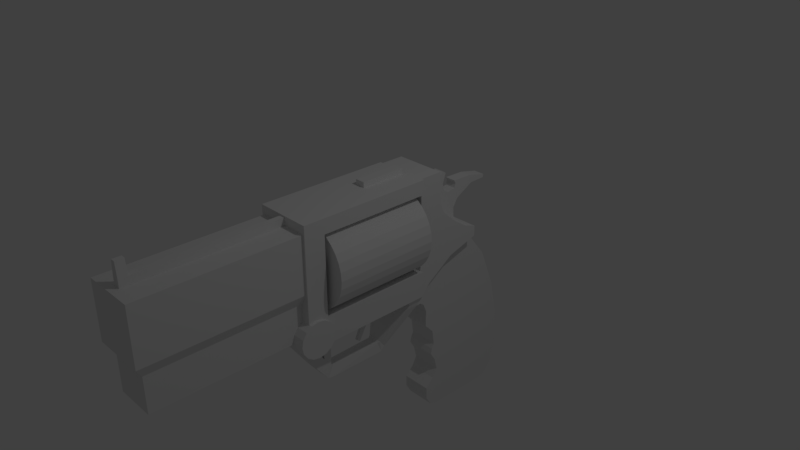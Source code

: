 # Source: Revolver.blend  (saved by Blender 2.79.0; exported with 4.5.12 LTS)
import bpy
from mathutils import Matrix  # noqa: F401  (used for matrix-valued properties, if any)

bpy.ops.wm.read_factory_settings(use_empty=True)
scene = bpy.context.scene
scene.name = 'Scene'

# ---- collections
col_collection_1 = bpy.data.collections.new('Collection 1'); scene.collection.children.link(col_collection_1)

# ---- materials (node trees are filled in below, after node groups)
mat_material = bpy.data.materials.new('Material')
mat_material.alpha_threshold = 0.0
mat_material.use_transparent_shadow = False
mat_material.roughness = 0.5
mat_material.line_color = (0.0, 0.0, 0.0, 1.0)

# ---- material node trees

# ---- world
world_world = bpy.data.worlds.new('World'); scene.world = world_world
world_world.color = (0.05088, 0.05088, 0.05088)
world_world.use_sun_shadow = False
world_world.sun_shadow_jitter_overblur = 0.0
world_world.cycles.sampling_method = 'MANUAL'

# ---- cameras
cam_camera = bpy.data.cameras.new('Camera')
cam_camera.clip_end = 100.0
cam_camera.lens = 35.0
cam_camera.sensor_width = 32.0
cam_camera.sensor_height = 18.0
cam_camera.ortho_scale = 7.314
cam_camera.dof.focus_distance = 0.0
cam_camera.dof.aperture_fstop = 128.0

# ---- lights
light_lamp = bpy.data.lights.new('Lamp', 'POINT')
light_lamp.transmission_factor = 0.0
light_lamp.cutoff_distance = 30.0
light_lamp.energy = 100.0
light_lamp.shadow_buffer_clip_start = 1.001
light_lamp.shadow_soft_size = 0.1
light_lamp.shadow_maximum_resolution = 0.006
light_lamp.use_absolute_resolution = True

# ---- meshes
me_cube_006 = bpy.data.meshes.new('Cube.006')
me_cube_006.from_pydata([(0.07982, 3.377, 0.7806), (0.07982, 3.478, 0.7754), (0.07982, 3.565, 0.7991), (0.07982, 3.636, 0.7938), (0.07982, 3.671, 0.7701), (0.07982, 3.736, 0.8018), (0.07982, 3.779, 0.7727), (0.07982, 3.729, 0.625), (0.07982, 3.747, 0.5247), (0.07982, 3.837, 0.4772), (0.07982, 3.958, 0.4973), (0.07982, 3.977, 0.5643), (0.07982, 3.953, 0.6091), (0.07982, 4.256, 0.6012), (0.07982, 4.539, 0.5353), (0.07982, 4.533, 0.4878), (0.07982, 4.293, 0.4825), (0.07982, 4.024, 0.3347), (0.07982, 3.948, 0.2081), (0.07982, 3.955, 0.07877), (0.07982, 4.029, -0.07427), (0.07982, 3.444, -0.08746), (0.07982, 3.449, 0.274), (0.07982, 3.536, 0.3611), (0.07982, 3.533, 0.4878), (0.07982, 3.425, 0.5634), (0.07982, 3.298, 0.5616), (0.0, 3.377, 0.7806), (0.0, 3.478, 0.7754), (0.0, 3.565, 0.7991), (0.0, 3.636, 0.7938), (0.0, 3.671, 0.7701), (0.0, 3.736, 0.8018), (0.0, 3.779, 0.7727), (0.0, 3.729, 0.625), (0.0, 3.747, 0.5247), (0.0, 3.837, 0.4772), (0.0, 3.958, 0.4973), (0.0, 3.977, 0.5643), (0.0, 3.953, 0.6091), (0.0, 4.256, 0.6012), (0.0, 4.539, 0.5353), (0.0, 4.533, 0.4878), (0.0, 4.293, 0.4825), (0.0, 4.024, 0.3347), (0.0, 3.948, 0.2081), (0.0, 3.955, 0.07877), (0.0, 4.029, -0.07427), (0.0, 3.444, -0.08746), (0.0, 3.449, 0.274), (0.0, 3.536, 0.3611), (0.0, 3.533, 0.4878), (0.0, 3.425, 0.5634), (0.0, 3.298, 0.5616)], [], [(0, 26, 53, 27), (4, 5, 32, 31), (19, 20, 47, 46), (12, 13, 40, 39), (5, 6, 33, 32), (20, 21, 48, 47), (13, 14, 41, 40), (6, 7, 34, 33), (21, 22, 49, 48), (14, 15, 42, 41), (7, 8, 35, 34), (22, 23, 50, 49), (0, 1, 28, 27), (15, 16, 43, 42), (8, 9, 36, 35), (23, 24, 51, 50), (1, 2, 29, 28), (16, 17, 44, 43), (9, 10, 37, 36), (24, 25, 52, 51), (2, 3, 30, 29), (17, 18, 45, 44), (10, 11, 38, 37), (25, 26, 53, 52), (3, 4, 31, 30), (18, 19, 46, 45), (11, 12, 39, 38), (0, 26, 25, 24, 23, 22, 21, 20, 19, 18, 17, 16, 15, 14, 13, 12, 11, 10, 9, 8, 7, 6, 5, 4, 3, 2, 1)])
me_cube_006.materials.append(mat_material)
me_cube_006.use_remesh_preserve_volume = False
me_cube_006.use_remesh_preserve_attributes = False
me_cube_006.use_mirror_vertex_groups = False
me_cube_006.update()
me_cube_005 = bpy.data.meshes.new('Cube.005')
me_cube_005.from_pydata([(0.3599, 3.044, -0.7739), (0.3599, 3.227, -0.5743), (0.3599, 3.623, -0.3052), (0.3599, 4.085, -0.1659), (0.3599, 3.051, 0.9887), (0.3599, 3.381, 0.9887), (0.3599, 3.389, 0.6201), (0.3599, 3.465, 0.3922), (0.3599, 3.7, 0.1794), (0.3599, 3.898, 0.05018), (0.3599, 4.085, -0.01821), (0.0, 3.044, -0.7739), (0.0, 3.227, -0.5743), (0.0, 3.623, -0.3052), (0.0, 4.085, -0.1659), (0.0, 3.051, 0.9887), (0.0, 3.381, 0.9887), (0.0, 3.389, 0.6201), (0.0, 3.465, 0.3922), (0.0, 3.7, 0.1794), (0.0, 3.898, 0.05018), (0.0, 4.085, -0.01821)], [], [(9, 20, 19, 8), (2, 13, 14, 3), (10, 21, 20, 9), (7, 18, 17, 6), (4, 15, 11, 0), (3, 14, 21, 10), (0, 11, 12, 1), (8, 19, 18, 7), (5, 16, 15, 4), (1, 12, 13, 2), (17, 16, 5, 6), (0, 1, 2, 3, 10, 9, 8, 7, 6, 5, 4)])
me_cube_005.materials.append(mat_material)
me_cube_005.use_remesh_preserve_volume = False
me_cube_005.use_remesh_preserve_attributes = False
me_cube_005.use_mirror_vertex_groups = False
me_cube_005.update()
me_cube_004 = bpy.data.meshes.new('Cube.004')
me_cube_004.from_pydata([(0.2122, 3.044, -0.7739), (0.2122, 3.227, -0.5743), (0.2122, 3.623, -0.3052), (0.2122, 4.085, -0.1659), (0.2122, 4.443, -0.6187), (0.2122, 4.684, -1.22), (0.2122, 4.801, -1.749), (0.2122, 4.82, -2.297), (0.2122, 4.728, -2.661), (0.2122, 4.582, -2.813), (0.2122, 4.449, -2.838), (0.2122, 3.534, -2.822), (0.2122, 3.436, -2.784), (0.2122, 3.351, -2.645), (0.2122, 3.348, -2.47), (0.2122, 3.476, -2.342), (0.2122, 3.549, -2.206), (0.2122, 3.503, -2.028), (0.2122, 3.426, -1.9), (0.2122, 3.444, -1.818), (0.2122, 3.48, -1.745), (0.2122, 3.448, -1.526), (0.2122, 3.362, -1.426), (0.2122, 3.312, -1.38), (0.2122, 3.312, -1.289), (0.2122, 3.314, -1.134), (0.2122, 3.262, -1.006), (0.2122, 3.198, -0.9608), (0.2122, 3.116, -0.9653), (0.2122, 3.097, -0.9289), (0.2122, 3.093, -0.8605), (0.0, 3.044, -0.7739), (0.0, 3.227, -0.5743), (0.0, 3.623, -0.3052), (0.0, 4.085, -0.1659), (0.0, 4.443, -0.6187), (0.0, 4.684, -1.22), (0.0, 4.801, -1.749), (0.0, 4.82, -2.297), (0.0, 4.728, -2.661), (0.0, 4.582, -2.813), (0.0, 4.449, -2.838), (0.0, 3.534, -2.822), (0.0, 3.436, -2.784), (0.0, 3.351, -2.645), (0.0, 3.348, -2.47), (0.0, 3.476, -2.342), (0.0, 3.549, -2.206), (0.0, 3.503, -2.028), (0.0, 3.426, -1.9), (0.0, 3.444, -1.818), (0.0, 3.48, -1.745), (0.0, 3.448, -1.526), (0.0, 3.362, -1.426), (0.0, 3.312, -1.38), (0.0, 3.312, -1.289), (0.0, 3.314, -1.134), (0.0, 3.262, -1.006), (0.0, 3.198, -0.9608), (0.0, 3.116, -0.9653), (0.0, 3.097, -0.9289), (0.0, 3.093, -0.8605)], [], [(0, 1, 32, 31), (27, 28, 59, 58), (14, 15, 46, 45), (1, 2, 33, 32), (28, 29, 60, 59), (15, 16, 47, 46), (2, 3, 34, 33), (29, 30, 61, 60), (16, 17, 48, 47), (3, 4, 35, 34), (0, 30, 61, 31), (17, 18, 49, 48), (4, 5, 36, 35), (18, 19, 50, 49), (5, 6, 37, 36), (19, 20, 51, 50), (6, 7, 38, 37), (20, 21, 52, 51), (7, 8, 39, 38), (21, 22, 53, 52), (8, 9, 40, 39), (22, 23, 54, 53), (9, 10, 41, 40), (23, 24, 55, 54), (10, 11, 42, 41), (24, 25, 56, 55), (11, 12, 43, 42), (25, 26, 57, 56), (12, 13, 44, 43), (26, 27, 58, 57), (13, 14, 45, 44), (0, 30, 29, 28, 27, 26, 25, 24, 23, 22, 21, 20, 19, 18, 17, 16, 15, 14, 13, 12, 11, 10, 9, 8, 7, 6, 5, 4, 3, 2, 1)])
me_cube_004.materials.append(mat_material)
me_cube_004.use_remesh_preserve_volume = False
me_cube_004.use_remesh_preserve_attributes = False
me_cube_004.use_mirror_vertex_groups = False
me_cube_004.update()
me_cube_003 = bpy.data.meshes.new('Cube.003')
me_cube_003.from_pydata([(0.0218, 2.4, -0.989), (0.0218, 2.327, -0.9585), (0.0218, 2.416, -0.6853), (0.0218, 2.334, -0.7016), (0.0218, 2.265, -1.232), (0.0218, 2.219, -1.202), (0.0, 2.327, -0.9585), (0.0, 2.4, -0.989), (0.0, 2.334, -0.7016), (0.0, 2.416, -0.6853), (0.0, 2.219, -1.202), (0.0, 2.265, -1.232)], [], [(0, 2, 3, 1), (1, 5, 4, 0), (7, 6, 8, 9), (6, 7, 11, 10), (2, 0, 7, 9), (5, 1, 6, 10), (1, 3, 8, 6), (3, 2, 9, 8), (0, 4, 11, 7), (4, 5, 10, 11)])
me_cube_003.materials.append(mat_material)
me_cube_003.use_remesh_preserve_volume = False
me_cube_003.use_remesh_preserve_attributes = False
me_cube_003.use_mirror_vertex_groups = False
me_cube_003.update()
me_cube_002 = bpy.data.meshes.new('Cube.002')
me_cube_002.from_pydata([(0.4, 1.455, -0.7082), (0.4, 1.455, 0.9887), (0.4, 1.166, -0.7082), (0.4, 1.166, 0.9887), (0.4, 1.455, 0.7823), (0.4, 1.166, 0.7823), (0.4, 1.455, -0.3293), (0.4, 1.166, -0.3293), (0.4, 3.051, -0.7082), (0.4, 3.051, -0.3293), (0.4, 3.051, 0.9887), (0.4, 3.051, 0.7823), (0.0, 1.455, -0.7082), (0.0, 1.455, 0.9887), (0.0, 1.166, -0.7082), (0.0, 1.166, 0.9887), (0.0, 1.455, 0.7823), (0.0, 1.166, 0.7823), (0.0, 1.455, -0.3293), (0.0, 3.051, -0.7082), (0.0, 3.051, -0.3293), (0.0, 3.051, 0.9887), (0.0, 3.051, 0.7823), (0.0, 1.166, -0.7082), (0.0, 1.166, 0.7823), (0.0, 1.166, -0.3293), (0.0, 3.001, 0.8078), (0.0, 1.515, 0.8078), (0.1297, 3.001, 0.7964), (0.1297, 1.515, 0.7964), (0.2406, 3.001, 0.7628), (0.2406, 1.515, 0.7628), (0.3428, 3.001, 0.7082), (0.3428, 1.515, 0.7082), (0.4323, 3.001, 0.6346), (0.4323, 1.515, 0.6346), (0.5059, 3.001, 0.5451), (0.5059, 1.515, 0.5451), (0.5605, 3.001, 0.4429), (0.5605, 1.515, 0.4429), (0.5941, 3.001, 0.332), (0.5941, 1.515, 0.332), (0.6055, 3.001, 0.2167), (0.6055, 1.515, 0.2167), (0.5941, 3.001, 0.1014), (0.5941, 1.515, 0.1014), (0.5605, 3.001, -0.009535), (0.5605, 1.515, -0.009535), (0.5059, 3.001, -0.1117), (0.5059, 1.515, -0.1117), (0.4323, 3.001, -0.2013), (0.4323, 1.515, -0.2013), (0.3428, 3.001, -0.2748), (0.3428, 1.515, -0.2748), (0.2406, 3.001, -0.3294), (0.2406, 1.515, -0.3294), (0.1297, 3.001, -0.3631), (0.1297, 1.515, -0.3631), (0.0, 3.001, -0.3744), (0.0, 1.515, -0.3744), (0.1045, 1.647, -1.483), (0.0, 1.647, -1.483), (0.0, 1.487, -1.278), (0.1045, 1.487, -1.278), (0.08806, 1.61, -1.182), (0.0, 1.61, -1.182), (0.0, 1.716, -1.319), (0.08806, 1.716, -1.319), (0.4, 1.716, -0.7082), (0.0, 1.716, -0.7082), (0.0, 1.716, -0.3293), (0.4, 1.716, -0.3293), (0.0, 1.61, -0.3293), (0.0, 1.61, -0.7082), (0.4, 1.61, -0.3293), (0.4, 1.61, -0.7082), (0.0, 1.525, -0.5529), (0.4491, 1.525, -0.5529), (0.0, 1.506, -0.6508), (0.4491, 1.506, -0.6508), (0.0, 1.45, -0.7338), (0.4491, 1.45, -0.7338), (0.0, 1.367, -0.7893), (0.4491, 1.367, -0.7893), (0.0, 1.269, -0.8088), (0.4491, 1.269, -0.8088), (0.0, 1.172, -0.7893), (0.4491, 1.172, -0.7893), (0.0, 1.089, -0.7338), (0.4491, 1.089, -0.7338), (0.0, 1.033, -0.6508), (0.4491, 1.033, -0.6508), (0.0, 1.014, -0.5529), (0.4491, 1.014, -0.5529), (0.0, 1.033, -0.455), (0.4491, 1.033, -0.455), (0.0, 1.089, -0.372), (0.4491, 1.089, -0.372), (0.0, 1.172, -0.3166), (0.4491, 1.172, -0.3166), (0.0, 1.269, -0.2971), (0.4491, 1.269, -0.2971), (0.0, 1.367, -0.3166), (0.4491, 1.367, -0.3166), (0.0, 1.45, -0.372), (0.4491, 1.45, -0.372), (0.0, 1.506, -0.455), (0.4491, 1.506, -0.455), (0.0, 1.118, -0.7573), (0.08806, 1.118, -0.7573), (0.08806, 1.308, -0.7597), (0.0, 1.308, -0.7597), (0.1045, 1.738, -1.498), (0.0, 1.738, -1.498), (0.0, 1.754, -1.348), (0.0716, 1.754, -1.348), (0.1045, 2.569, -1.498), (0.0, 2.569, -1.498), (0.0, 2.512, -1.348), (0.08806, 2.512, -1.348), (0.1045, 2.626, -1.434), (0.0, 2.626, -1.434), (0.0, 2.544, -1.335), (0.1045, 2.544, -1.335), (0.3547, 3.051, -0.7844), (0.0, 3.051, -0.7844), (0.0, 2.858, -0.7829), (0.3547, 2.858, -0.7829), (0.4, 2.796, -0.3293), (0.0, 2.796, -0.3293), (0.4, 2.796, -0.7082), (0.0, 2.796, -0.7082), (0.0, 3.001, 0.8078), (0.0, 1.515, 0.8078), (0.0, 3.001, 0.7964), (0.0, 1.515, 0.7964), (0.0, 3.001, 0.7628), (0.0, 1.515, 0.7628), (0.0, 3.001, 0.7082), (0.0, 1.515, 0.7082), (0.0, 3.001, 0.6346), (0.0, 1.515, 0.6346), (0.0, 3.001, 0.5451), (0.0, 1.515, 0.5451), (0.0, 3.001, 0.4429), (0.0, 1.515, 0.4429), (0.0, 3.001, 0.332), (0.0, 1.515, 0.332), (0.0, 3.001, 0.2167), (0.0, 1.515, 0.2167), (0.0, 3.001, 0.1014), (0.0, 1.515, 0.1014), (0.0, 3.001, -0.009535), (0.0, 1.515, -0.009535), (0.0, 3.001, -0.1117), (0.0, 1.515, -0.1117), (0.0, 3.001, -0.2013), (0.0, 1.515, -0.2013), (0.0, 3.001, -0.2748), (0.0, 1.515, -0.2748), (0.0, 3.001, -0.3294), (0.0, 1.515, -0.3294), (0.0, 3.001, -0.3631), (0.0, 1.515, -0.3631), (0.0, 3.001, -0.3744), (0.0, 1.515, -0.3744), (0.0, 2.827, -0.8381), (0.3399, 2.827, -0.8381), (0.3399, 3.008, -0.8494), (0.0, 3.008, -0.8494), (0.08806, 1.166, -0.7082), (0.08806, 1.455, -0.7082), (0.0, 1.716, -1.319), (0.08806, 1.716, -0.7082), (0.08806, 1.61, -0.7082), (0.0, 1.754, -1.348), (0.0, 2.512, -1.348), (0.0, 2.544, -1.335), (0.06859, 2.858, -0.7829), (0.08806, 2.796, -0.7082), (0.06224, 2.827, -0.8381), (0.06996, 2.985, 1.064), (0.06996, 2.342, 1.064), (0.06996, 2.985, 0.9887), (0.06996, 2.342, 0.9887), (0.0, 2.985, 0.9887), (0.0, 2.985, 1.064), (0.0, 2.342, 0.9887), (0.0, 2.342, 1.064)], [], [(6, 7, 2, 0), (1, 3, 5, 4), (4, 5, 7, 6), (130, 8, 9, 128), (4, 11, 10, 1), (74, 72, 18, 6), (1, 13, 15, 3), (11, 22, 21, 10), (170, 14, 12, 171), (8, 19, 20, 9), (4, 16, 22, 11), (6, 18, 16, 4), (3, 15, 17, 5), (10, 21, 13, 1), (7, 25, 23, 2), (5, 24, 25, 7), (26, 27, 29, 28), (28, 29, 31, 30), (30, 31, 33, 32), (32, 33, 35, 34), (34, 35, 37, 36), (36, 37, 39, 38), (38, 39, 41, 40), (40, 41, 43, 42), (42, 43, 45, 44), (44, 45, 47, 46), (46, 47, 49, 48), (48, 49, 51, 50), (50, 51, 53, 52), (52, 53, 55, 54), (54, 55, 57, 56), (56, 57, 59, 58), (61, 113, 112, 60), (64, 63, 60, 67), (63, 62, 61, 60), (123, 167, 180, 177), (126, 178, 179, 131), (63, 109, 108, 62), (75, 68, 71, 74), (174, 173, 68, 75), (128, 129, 70, 71), (0, 75, 74, 6), (71, 70, 72, 74), (171, 12, 73, 174), (76, 77, 79, 78), (78, 79, 81, 80), (80, 81, 83, 82), (82, 83, 85, 84), (84, 85, 87, 86), (86, 87, 89, 88), (88, 89, 91, 90), (90, 91, 93, 92), (92, 93, 95, 94), (94, 95, 97, 96), (96, 97, 99, 98), (98, 99, 101, 100), (100, 101, 103, 102), (102, 103, 105, 104), (79, 77, 107, 105, 103, 101, 99, 97, 95, 93, 91, 89, 87, 85, 83, 81), (104, 105, 107, 106), (106, 107, 77, 76), (76, 78, 80, 82, 84, 86, 88, 90, 92, 94, 96, 98, 100, 102, 104, 106), (64, 110, 109, 63), (65, 111, 110, 64), (113, 117, 116, 112), (60, 112, 115, 67), (172, 175, 114, 66), (176, 177, 122, 118), (175, 176, 118, 114), (112, 116, 119, 115), (180, 178, 126, 166), (116, 120, 123, 119), (117, 121, 120, 116), (168, 124, 127, 167), (169, 125, 124, 168), (9, 20, 129, 128), (173, 69, 131, 179), (68, 130, 128, 71), (127, 124, 8, 130), (19, 8, 124, 125), (178, 127, 130, 179), (35, 33, 139, 141), (53, 51, 157, 159), (42, 44, 150, 148), (45, 43, 149, 151), (34, 36, 142, 140), (52, 54, 160, 158), (26, 28, 134, 132), (37, 35, 141, 143), (55, 53, 159, 161), (29, 27, 133, 135), (44, 46, 152, 150), (47, 45, 151, 153), (36, 38, 144, 142), (54, 56, 162, 160), (39, 37, 143, 145), (57, 55, 161, 163), (28, 30, 136, 134), (46, 48, 154, 152), (31, 29, 135, 137), (49, 47, 153, 155), (38, 40, 146, 144), (56, 58, 164, 162), (41, 39, 145, 147), (59, 57, 163, 165), (30, 32, 138, 136), (48, 50, 156, 154), (33, 31, 137, 139), (51, 49, 155, 157), (40, 42, 148, 146), (43, 41, 147, 149), (32, 34, 140, 138), (50, 52, 158, 156), (121, 169, 168, 120), (120, 168, 167, 123), (177, 180, 166, 122), (68, 173, 179, 130), (167, 127, 178, 180), (115, 119, 176, 175), (119, 123, 177, 176), (67, 115, 175, 172), (0, 171, 174, 75), (66, 69, 173, 67, 172), (2, 170, 171, 0), (64, 67, 173, 174), (73, 65, 64, 174), (181, 182, 184, 183), (186, 185, 187, 188), (184, 187, 185, 183), (182, 188, 187, 184), (181, 186, 188, 182), (183, 185, 186, 181)])
me_cube_002.materials.append(mat_material)
me_cube_002.use_remesh_preserve_volume = False
me_cube_002.use_remesh_preserve_attributes = False
me_cube_002.use_mirror_vertex_groups = False
me_cube_002.update()
me_cube_001 = bpy.data.meshes.new('Cube.001')
me_cube_001.from_pydata([(0.4164, 1.166, 0.07704), (0.4164, 1.166, 0.8641)], [(0, 1)], [])
me_cube_001.materials.append(mat_material)
me_cube_001.use_remesh_preserve_volume = False
me_cube_001.use_remesh_preserve_attributes = False
me_cube_001.use_mirror_vertex_groups = False
me_cube_001.update()
me_cube = bpy.data.meshes.new('Cube')
me_cube.from_pydata([(0.2795, 1.166, -0.5773), (0.2795, -0.9033, -0.5773), (0.03903, 1.166, 0.8641), (0.04758, -0.8958, 0.8641), (0.2795, 1.166, -0.08312), (0.3662, 1.166, 0.07704), (0.2795, -0.9033, -0.08312), (0.3662, -1.0, 0.07704), (0.0, 1.166, -0.5773), (0.0, -0.9033, -0.5773), (0.0, 1.166, 0.8641), (0.0, -0.8958, 0.8641), (0.0, -0.9033, -0.08312), (0.0, -1.0, 0.07704), (0.3662, 1.166, 0.8641), (0.3662, -1.0, 0.8641), (0.0, -1.0, 0.8641), (0.03903, 1.166, 0.969), (0.0, 1.166, 0.969), (0.0, -0.8958, 0.969), (0.04758, -0.8958, 0.969), (0.2795, -0.7805, -0.5773), (0.3662, -0.7805, 0.8641), (0.2795, -0.7805, -0.08312), (0.3662, -0.7805, 0.07704), (0.0, -0.7805, 0.8641), (0.0, -0.7805, -0.5773), (0.0471, -0.7805, 0.8641), (0.0, -0.7805, 0.969), (0.0471, -0.7805, 0.969), (0.0, -0.7805, 1.174), (0.0, -0.8958, 1.174), (0.03127, -0.7805, 1.174), (0.03175, -0.8958, 1.174)], [], [(24, 22, 15, 7), (21, 23, 6, 1), (23, 24, 7, 6), (6, 7, 13, 12), (1, 6, 12, 9), (7, 15, 16, 13), (2, 10, 18, 17), (21, 1, 9, 26), (27, 3, 15, 22), (3, 11, 16, 15), (29, 28, 30, 32), (27, 2, 17, 29), (25, 11, 19, 28), (11, 3, 20, 19), (10, 25, 28, 18), (3, 27, 29, 20), (17, 18, 28, 29), (2, 27, 22, 14), (0, 21, 26, 8), (4, 5, 24, 23), (0, 4, 23, 21), (5, 14, 22, 24), (32, 30, 31, 33), (20, 29, 32, 33), (19, 20, 33, 31), (28, 19, 31, 30)])
me_cube.materials.append(mat_material)
me_cube.use_remesh_preserve_volume = False
me_cube.use_remesh_preserve_attributes = False
me_cube.use_mirror_vertex_groups = False
me_cube.update()

# ---- objects
ob_cube_006 = bpy.data.objects.new('Cube.006', me_cube_006)
ob_cube_005 = bpy.data.objects.new('Cube.005', me_cube_005)
ob_cube_004 = bpy.data.objects.new('Cube.004', me_cube_004)
ob_cube_003 = bpy.data.objects.new('Cube.003', me_cube_003)
ob_cube_002 = bpy.data.objects.new('Cube.002', me_cube_002)
ob_cube_001 = bpy.data.objects.new('Cube.001', me_cube_001)
ob_cube = bpy.data.objects.new('Cube', me_cube)
ob_lamp = bpy.data.objects.new('Lamp', light_lamp)
ob_camera = bpy.data.objects.new('Camera', cam_camera)

# ---- transforms, parenting, visibility, modifiers, constraints
ob_cube_006.location = (0.0, -2.473, 0.0)
ob_cube_006.lock_rotations_4d = False
ob_cube_006.empty_display_type = 'ARROWS'
ob_cube_006.lineart.crease_threshold = 0.0
_m = ob_cube_006.modifiers.new('Mirror', 'MIRROR')
_m.use_clip = True
ob_cube_005.location = (0.0, -2.473, 0.0)
ob_cube_005.lock_rotations_4d = False
ob_cube_005.empty_display_type = 'ARROWS'
ob_cube_005.lineart.crease_threshold = 0.0
_m = ob_cube_005.modifiers.new('Mirror', 'MIRROR')
_m.use_clip = True
ob_cube_004.location = (0.0, -2.473, 0.0)
ob_cube_004.lock_rotations_4d = False
ob_cube_004.empty_display_type = 'ARROWS'
ob_cube_004.lineart.crease_threshold = 0.0
_m = ob_cube_004.modifiers.new('Mirror', 'MIRROR')
_m.use_clip = True
ob_cube_003.location = (0.0, -2.473, 0.0)
ob_cube_003.lock_rotations_4d = False
ob_cube_003.empty_display_type = 'ARROWS'
ob_cube_003.lineart.crease_threshold = 0.0
_m = ob_cube_003.modifiers.new('Mirror', 'MIRROR')
_m.use_clip = True
ob_cube_002.location = (0.0, -2.473, 0.0)
ob_cube_002.lock_rotations_4d = False
ob_cube_002.empty_display_type = 'ARROWS'
ob_cube_002.lineart.crease_threshold = 0.0
_m = ob_cube_002.modifiers.new('Mirror', 'MIRROR')
_m.use_clip = True
ob_cube_001.location = (0.0, -2.473, 0.0)
ob_cube_001.lock_rotations_4d = False
ob_cube_001.empty_display_type = 'ARROWS'
ob_cube_001.lineart.crease_threshold = 0.0
_m = ob_cube_001.modifiers.new('Mirror', 'MIRROR')
ob_cube.location = (0.0, -2.473, 0.0)
ob_cube.lock_rotations_4d = False
ob_cube.empty_display_type = 'ARROWS'
ob_cube.lineart.crease_threshold = 0.0
_m = ob_cube.modifiers.new('Mirror', 'MIRROR')
_m.use_clip = True
ob_lamp.location = (4.076, 1.005, 5.904)
ob_lamp.rotation_euler = (0.6503, 0.05522, 1.866)
ob_lamp.lock_rotations_4d = False
ob_lamp.empty_display_type = 'ARROWS'
ob_lamp.color = (0.0, 0.0, 0.0, 0.0)
ob_lamp.lineart.crease_threshold = 0.0
ob_camera.location = (7.481, -6.508, 5.344)
ob_camera.rotation_euler = (1.109, 0.0, 0.8149)
ob_camera.lock_rotations_4d = False
ob_camera.empty_display_type = 'ARROWS'
ob_camera.color = (0.0, 0.0, 0.0, 0.0)
ob_camera.display_type = 'WIRE'
ob_camera.lineart.crease_threshold = 0.0

# ---- collection membership
col_collection_1.objects.link(ob_cube_006)
col_collection_1.objects.link(ob_cube_005)
col_collection_1.objects.link(ob_cube_004)
col_collection_1.objects.link(ob_cube_003)
col_collection_1.objects.link(ob_cube_002)
col_collection_1.objects.link(ob_cube_001)
col_collection_1.objects.link(ob_cube)
col_collection_1.objects.link(ob_lamp)
col_collection_1.objects.link(ob_camera)

# ---- scene / render settings (as saved in the file)
scene.camera = ob_camera
scene.frame_start = 1; scene.frame_end = 250; scene.frame_set(1)
scene.render.engine = 'BLENDER_EEVEE_NEXT'
scene.render.resolution_percentage = 50
scene.render.dither_intensity = 0.0
scene.cycles.use_denoising = False
scene.cycles.samples = 128
scene.cycles.sampling_pattern = 'TABULATED_SOBOL'
scene.cycles.use_adaptive_sampling = False
scene.cycles.use_light_tree = False
scene.cycles.blur_glossy = 0.0
scene.cycles.sample_clamp_indirect = 0.0
scene.view_settings.view_transform = 'Standard'
bpy.context.view_layer.update()
